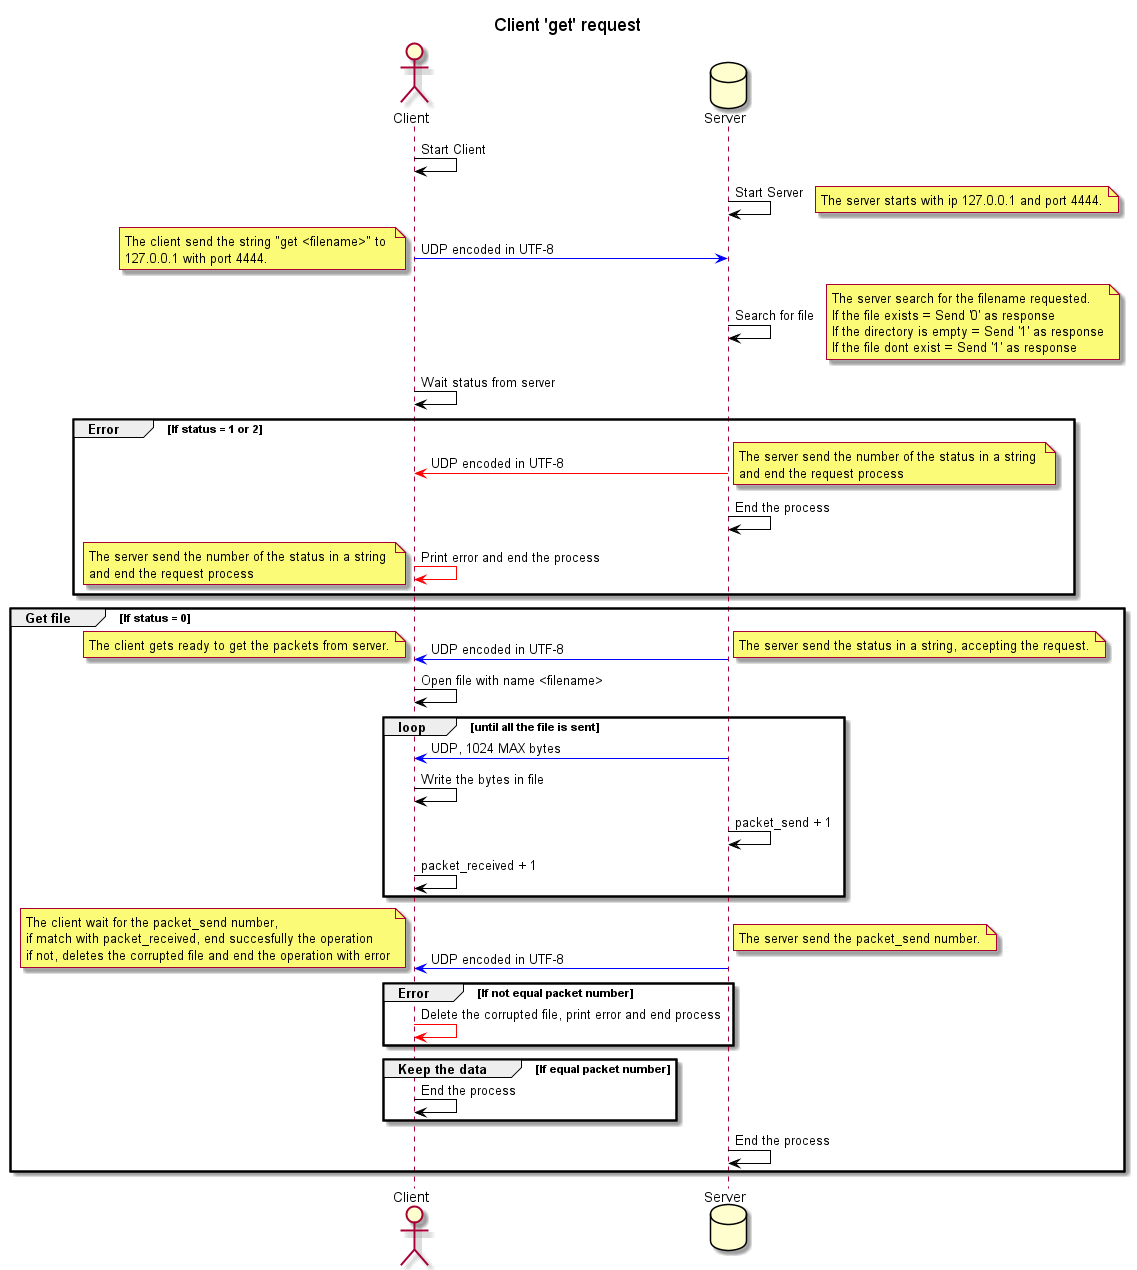

The diagram above was rendered by PlantUML. Its source (embedded in the PNG):
@startuml ClientUMLlist

title Client 'get' request

actor Client as Client
database Server as Server
Client -[#Black]> Client : Start Client
Server -[#Black]> Server : Start Server
note right
The server starts with ip 127.0.0.1 and port 4444.
end note
Client -[#Blue]> Server : UDP encoded in UTF-8
note left
The client send the string "get <filename>" to 
127.0.0.1 with port 4444.
end note
Server -[#Black]> Server : Search for file
note right
The server search for the filename requested.
If the file exists = Send '0' as response
If the directory is empty = Send '1' as response
If the file dont exist = Send '1' as response
end note
Client -[#Black]> Client : Wait status from server
group Error [If status = 1 or 2]
    Client <[#Red]- Server : UDP encoded in UTF-8
    note right
    The server send the number of the status in a string 
    and end the request process
    end note
    Server -[#Black]> Server : End the process
    Client -[#Red]> Client : Print error and end the process
    note left
    The server send the number of the status in a string 
    and end the request process
    end note
end
group Get file [If status = 0]
    Client <[#Blue]- Server : UDP encoded in UTF-8
    note right
    The server send the status in a string, accepting the request.
    end note
    note left
    The client gets ready to get the packets from server.
    end note
    Client -[#Black]> Client : Open file with name <filename>
    loop until all the file is sent
        Server -[#Blue]> Client : UDP, 1024 MAX bytes
        Client -[#Black]> Client : Write the bytes in file
        Server -[#Black]> Server : packet_send + 1
        Client -[#Black]> Client : packet_received + 1
    end
    Server -[#Blue]> Client : UDP encoded in UTF-8
    note left
    The client wait for the packet_send number,
    if match with packet_received, end succesfully the operation
    if not, deletes the corrupted file and end the operation with error
    end note
    note right
    The server send the packet_send number.
    end note
    group Error [If not equal packet number]
    Client -[#Red]> Client : Delete the corrupted file, print error and end process
    end
    group Keep the data [If equal packet number]
    Client -[#Black]> Client : End the process
    end
    Server -[#Black]> Server : End the process
end

@enduml